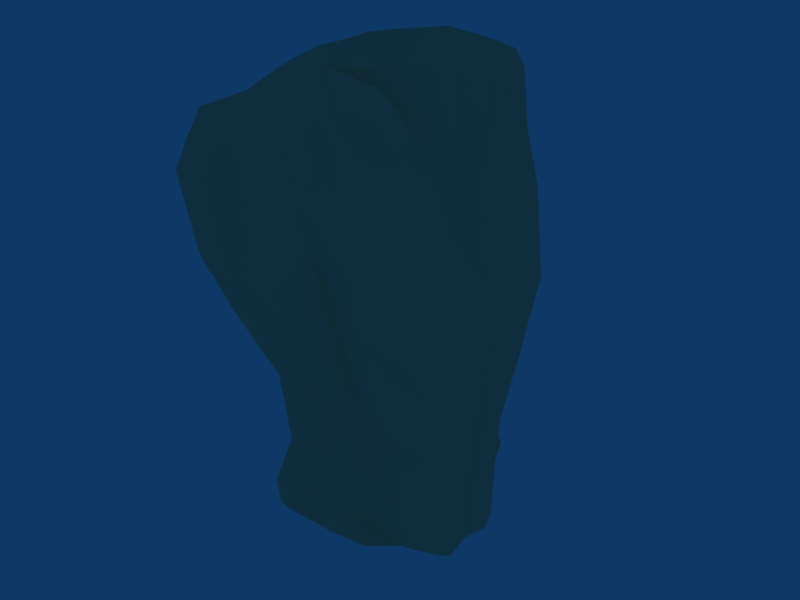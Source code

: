 # Source: human_torso.blend  (saved by Blender 2.44.0; exported with 4.5.12 LTS)
import bpy
from mathutils import Matrix  # noqa: F401  (used for matrix-valued properties, if any)

bpy.ops.wm.read_factory_settings(use_empty=True)
scene = bpy.context.scene
scene.name = 'Scene'

# ---- collections
col_collection_1 = bpy.data.collections.new('Collection 1'); scene.collection.children.link(col_collection_1)

# ---- materials (node trees are filled in below, after node groups)
mat_man_torso01 = bpy.data.materials.new('Man Torso01')
mat_man_torso01.alpha_threshold = 0.0
mat_man_torso01.diffuse_color = (1.0, 0.8078, 0.6, 1.0)
mat_man_torso01.roughness = 0.5
mat_man_torso01.line_color = (0.0, 0.0, 0.0, 1.0)

# ---- material node trees

# ---- world
world_world = bpy.data.worlds.new('World'); scene.world = world_world
world_world.color = (0.05656, 0.2208, 0.4)
world_world.use_sun_shadow = False
world_world.sun_shadow_jitter_overblur = 0.0
world_world.cycles.sampling_method = 'MANUAL'
world_world.cycles.sample_map_resolution = 256

# ---- meshes
me_cylinder01_man_torso0 = bpy.data.meshes.new('Cylinder01_Man Torso0')
me_cylinder01_man_torso0.from_pydata([(-0.01138, 0.0855, 0.2486), (-0.02819, 0.1725, 0.2188), (0.005699, 0.1719, 0.2136), (0.01556, 0.1416, 0.2114), (0.02127, 0.1127, 0.2183), (0.03088, 0.09274, 0.2178), (0.03659, 0.06887, 0.2313), (0.03919, 0.03137, 0.2344), (0.03519, -6.28e-05, 0.2344), (0.01337, -2.912e-05, 0.2394), (-0.0114, 3.78e-06, 0.2363), (-0.04543, -0.0005709, 0.2363), (-0.06454, 4.239e-05, 0.2443), (-0.0665, 0.03408, 0.2443), (-0.05454, 0.05939, 0.2439), (-0.06072, 0.07679, 0.2303), (-0.07199, 0.1198, 0.2141), (-0.07002, 0.1704, 0.2111), (-0.05735, 0.176, 0.22), (-0.02972, 0.1815, 0.2014), (0.00648, 0.1882, 0.1916), (0.02822, 0.1596, 0.1556), (0.0294, 0.1331, 0.1719), (0.04523, 0.1061, 0.1741), (0.0481, 0.07219, 0.1707), (0.05086, 0.02692, 0.1664), (0.06815, -4.322e-05, 0.1525), (0.05446, -0.002107, 0.1671), (-0.0114, -0.001992, 0.1592), (-0.04543, -0.002649, 0.1592), (-0.09913, 1.387e-05, 0.1575), (-0.1011, 0.02963, 0.1714), (-0.1099, 0.05455, 0.1636), (-0.1066, 0.07971, 0.1758), (-0.1092, 0.1469, 0.172), (-0.08919, 0.1855, 0.1653), (-0.06544, 0.1914, 0.1982), (-0.02819, 0.18, 0.08068), (0.01922, 0.1883, 0.08056), (0.03605, 0.155, 0.1201), (0.06239, 0.1378, 0.09184), (0.08147, 0.1059, 0.08943), (0.08994, 0.08171, 0.08943), (0.09849, 0.01527, 0.08461), (0.09449, -0.0001456, 0.08952), (0.05948, -2.915e-05, 0.1011), (-0.0114, 8.57e-05, 0.09433), (-0.04543, -0.000571, 0.09433), (-0.09343, -0.0001789, 0.09536), (-0.09865, 0.01798, 0.08951), (-0.1101, 0.05455, 0.09433), (-0.1019, 0.07941, 0.09433), (-0.1042, 0.1513, 0.09133), (-0.07483, 0.1809, 0.09417), (-0.05735, 0.1868, 0.08409), (-0.008239, 0.1489, 0.0291), (0.01722, 0.1556, 0.02565), (0.03605, 0.1286, 0.03142), (0.06239, 0.1284, 0.03264), (0.09305, 0.1049, 0.01517), (0.1075, 0.06987, 0.009335), (0.1101, 0.02829, 0.01516), (0.1061, -0.000165, 0.04545), (0.05948, -0.0009424, 0.04545), (-0.0114, -0.0008275, 0.04545), (-0.02548, -0.001484, 0.0489), (-0.08929, 0.00011, 0.02996), (-0.08142, 0.02873, 0.01921), (-0.08698, 0.05455, 0.02157), (-0.08562, 0.07739, 0.01496), (-0.08376, 0.1312, 0.03609), (-0.06924, 0.1529, 0.0291), (-0.0374, 0.1588, 0.0291), (0.001643, 0.1179, -0.04695), (0.01722, 0.1246, -0.04723), (0.03605, 0.1052, -0.0485), (0.06239, 0.1114, -0.0486), (0.09305, 0.08184, -0.03655), (0.1075, 0.05004, -0.04762), (0.1101, 0.0289, -0.04287), (0.1061, 1.64e-05, -0.03705), (0.05948, 0.0002223, -0.03705), (-0.0114, 0.0003372, -0.03705), (-0.0156, -0.0003195, -0.03676), (-0.06646, 1.261e-05, -0.03676), (-0.06802, 0.03545, -0.04229), (-0.07131, 0.04824, -0.04705), (-0.06737, 0.06587, -0.04705), (-0.05176, 0.09759, -0.04802), (-0.04602, 0.1219, -0.04666), (-0.02561, 0.1278, -0.04802), (-0.003298, 0.1108, -0.1156), (0.01722, 0.1175, -0.1177), (0.03605, 0.0877, -0.1177), (0.06239, 0.07854, -0.1179), (0.08311, 0.06184, -0.1194), (0.09754, 0.03682, -0.1196), (0.1001, 0.02319, -0.1198), (0.09614, 2.631e-05, -0.1198), (0.05948, -2.915e-05, -0.1186), (-0.006316, 0.001372, -0.1187), (-0.01546, 0.005712, -0.1129), (-0.06096, 1.936e-05, -0.1109), (-0.05818, 0.03408, -0.1169), (-0.05384, 0.04942, -0.1206), (-0.04833, 0.0655, -0.1027), (-0.04667, 0.0872, -0.1185), (-0.04092, 0.1148, -0.1197), (-0.02738, 0.1207, -0.1185), (-0.02145, 0.1202, -0.1653), (0.01722, 0.1269, -0.1692), (0.03605, 0.09952, -0.182), (0.06239, 0.07974, -0.1908), (0.07488, 0.06655, -0.1923), (0.0893, 0.0325, -0.1923), (0.0919, 0.02102, -0.1915), (0.0879, -0.0001814, -0.1907), (0.05948, -2.921e-05, -0.1896), (-0.004659, 8.57e-05, -0.1697), (-0.04733, -0.000571, -0.1741), (-0.08097, 0.004426, -0.1645), (-0.07874, 0.01719, -0.1975), (-0.06721, 0.03501, -0.1585), (-0.07307, 0.04984, -0.1899), (-0.06146, 0.08245, -0.1909), (-0.05571, 0.1243, -0.1692), (-0.04055, 0.1302, -0.1664), (-0.01327, 0.1272, -0.1942), (0.01722, 0.1232, -0.1981), (0.05017, 0.1134, -0.2043), (0.06239, 0.0763, -0.2208), (0.07323, 0.06658, -0.2263), (0.08766, 0.04421, -0.2403), (0.09116, 0.02925, -0.2486), (0.08626, -0.0002337, -0.2468), (0.05297, 0.009726, -0.2232), (0.03421, 0.01664, -0.209), (-0.05663, -0.000571, -0.2198), (-0.0942, 0.00809, -0.2243), (-0.07681, 0.02013, -0.2192), (-0.08998, 0.03015, -0.2199), (-0.08201, 0.04964, -0.2141), (-0.0799, 0.08109, -0.2152), (-0.05571, 0.1205, -0.1981), (-0.04055, 0.1264, -0.1953), (-0.04105, 0.0538, -0.1918), (-0.01138, -0.0855, 0.2482), (-0.02819, -0.1733, 0.2188), (0.005699, -0.1628, 0.2136), (0.01794, -0.1466, 0.2114), (0.01629, -0.1259, 0.2176), (0.02026, -0.1084, 0.2178), (0.03659, -0.06887, 0.2313), (0.02958, -0.03137, 0.1997), (0.03519, 6.285e-05, 0.2344), (0.01337, 2.923e-05, 0.2394), (-0.0114, -3.735e-06, 0.2363), (-0.04543, 0.000571, 0.2363), (-0.06454, -4.229e-05, 0.2443), (-0.0665, -0.03408, 0.2443), (-0.07528, -0.05939, 0.2355), (-0.07203, -0.0784, 0.2334), (-0.08141, -0.1198, 0.2141), (-0.08265, -0.1599, 0.2158), (-0.05735, -0.176, 0.22), (-0.02972, -0.1815, 0.2014), (0.00648, -0.1882, 0.1916), (0.02822, -0.1596, 0.1556), (0.0294, -0.1331, 0.1719), (0.04523, -0.1061, 0.1741), (0.0481, -0.07219, 0.1707), (0.05086, -0.02692, 0.1664), (0.06815, 4.321e-05, 0.1525), (0.05446, 0.002107, 0.1671), (-0.0114, 0.001992, 0.1592), (-0.04543, 0.002649, 0.1592), (-0.09913, -1.382e-05, 0.1575), (-0.1011, -0.02963, 0.1714), (-0.1099, -0.05455, 0.1636), (-0.1066, -0.07971, 0.1758), (-0.1092, -0.1469, 0.172), (-0.08919, -0.1855, 0.1653), (-0.06544, -0.1914, 0.1982), (-0.02819, -0.18, 0.08068), (0.01922, -0.1883, 0.08056), (0.03605, -0.155, 0.1201), (0.06239, -0.1378, 0.09184), (0.08147, -0.1059, 0.08943), (0.08994, -0.08171, 0.08943), (0.08956, -0.01527, 0.08461), (0.09449, -0.0001353, 0.08943), (0.05948, 2.914e-05, 0.1011), (-0.0114, -8.572e-05, 0.09433), (-0.04543, 0.0005709, 0.09433), (-0.09341, -0.0002017, 0.09533), (-0.09865, -0.01798, 0.08951), (-0.1101, -0.05455, 0.09433), (-0.1019, -0.07941, 0.09433), (-0.1042, -0.1513, 0.09133), (-0.07483, -0.1809, 0.09417), (-0.05735, -0.1868, 0.08409), (-0.008239, -0.1489, 0.0291), (0.01722, -0.1556, 0.02565), (0.03605, -0.1286, 0.03142), (0.06239, -0.1284, 0.03264), (0.09305, -0.1049, 0.01517), (0.1075, -0.06987, 0.009335), (0.1101, -0.02829, 0.01516), (0.1061, -0.0001195, 0.04554), (0.05948, 0.0009423, 0.04545), (-0.0114, 0.0008275, 0.04545), (-0.02548, 0.001484, 0.0489), (-0.08929, -0.00011, 0.02996), (-0.08142, -0.02873, 0.01921), (-0.08698, -0.05455, 0.02157), (-0.08562, -0.07739, 0.01496), (-0.08376, -0.1312, 0.03609), (-0.06924, -0.1529, 0.0291), (-0.0374, -0.1588, 0.0291), (0.001643, -0.1179, -0.04695), (0.01722, -0.1246, -0.04723), (0.03605, -0.1052, -0.0485), (0.06239, -0.1114, -0.0486), (0.09305, -0.08184, -0.03655), (0.1075, -0.05004, -0.04762), (0.1101, -0.0289, -0.04287), (0.1061, -1.635e-05, -0.03705), (0.05948, -0.0002223, -0.03705), (-0.0114, -0.0003372, -0.03705), (-0.0156, 0.0003195, -0.03676), (-0.06646, -1.268e-05, -0.03676), (-0.06802, -0.03545, -0.04229), (-0.07131, -0.04824, -0.04705), (-0.06737, -0.06587, -0.04705), (-0.05176, -0.09759, -0.04802), (-0.04602, -0.1219, -0.04666), (-0.02561, -0.1278, -0.04802), (-0.003298, -0.1108, -0.1156), (0.01722, -0.1175, -0.1177), (0.03605, -0.0877, -0.1177), (0.06239, -0.07854, -0.1179), (0.08311, -0.06184, -0.1194), (0.09754, -0.03682, -0.1196), (0.1001, -0.02319, -0.1198), (0.09614, -2.632e-05, -0.1198), (0.05948, 2.914e-05, -0.1186), (-0.006316, -0.001372, -0.1187), (-0.01546, -0.005712, -0.1129), (-0.06096, -1.943e-05, -0.1109), (-0.05818, -0.03408, -0.1169), (-0.05384, -0.04942, -0.1206), (-0.04833, -0.0655, -0.1027), (-0.04667, -0.0872, -0.1185), (-0.04092, -0.1148, -0.1197), (-0.02738, -0.1207, -0.1185), (-0.02145, -0.1202, -0.1653), (0.01722, -0.1269, -0.1692), (0.03605, -0.09952, -0.182), (0.06239, -0.07974, -0.1908), (0.07488, -0.06655, -0.1923), (0.0893, -0.0325, -0.1923), (0.0919, -0.02102, -0.1915), (0.0879, 0.0001814, -0.1907), (0.05948, 2.914e-05, -0.1896), (-0.004659, -8.572e-05, -0.1697), (-0.04733, 0.0005709, -0.1741), (-0.08097, -0.004426, -0.1645), (-0.07874, -0.01719, -0.1975), (-0.06721, -0.03501, -0.1585), (-0.07307, -0.04984, -0.1899), (-0.06146, -0.08245, -0.1909), (-0.05571, -0.1243, -0.1692), (-0.04055, -0.1302, -0.1664), (-0.01327, -0.1272, -0.1942), (0.01722, -0.1232, -0.1981), (0.05017, -0.1134, -0.2043), (0.06239, -0.0763, -0.2208), (0.07323, -0.06658, -0.2263), (0.08766, -0.04421, -0.2403), (0.09116, -0.02925, -0.2486), (0.08626, 0.0002337, -0.2468), (0.05297, -0.009726, -0.2232), (0.03421, -0.01664, -0.209), (-0.05663, 0.0005709, -0.2198), (-0.0942, -0.00809, -0.2243), (-0.07681, -0.02013, -0.2192), (-0.08998, -0.03015, -0.2199), (-0.08201, -0.04964, -0.2141), (-0.0799, -0.08109, -0.2152), (-0.05571, -0.1205, -0.1981), (-0.04055, -0.1264, -0.1953), (-0.04105, -0.0538, -0.1918), (-0.06072, 0.07679, 0.2303), (-0.06072, 0.07679, 0.2303), (-0.1066, 0.07971, 0.1758), (-0.06072, 0.07679, 0.2303), (-0.1066, 0.07971, 0.1758), (-0.1019, 0.07941, 0.09433), (-0.1066, 0.07971, 0.1758), (-0.1019, 0.07941, 0.09433), (-0.08562, 0.07739, 0.01496), (-0.1019, 0.07941, 0.09433), (-0.08562, 0.07739, 0.01496), (-0.06737, 0.06587, -0.04705), (-0.08562, 0.07739, 0.01496), (-0.06737, 0.06587, -0.04705), (-0.04833, 0.0655, -0.1027), (-0.06737, 0.06587, -0.04705), (-0.04833, 0.0655, -0.1027), (-0.07307, 0.04984, -0.1899), (-0.04833, 0.0655, -0.1027), (-0.07307, 0.04984, -0.1899), (-0.08201, 0.04964, -0.2141), (-0.07307, 0.04984, -0.1899), (-0.08201, 0.04964, -0.2141), (-0.07203, -0.0784, 0.2334), (-0.07203, -0.0784, 0.2334), (-0.1066, -0.07971, 0.1758), (-0.07203, -0.0784, 0.2334), (-0.1066, -0.07971, 0.1758), (-0.1019, -0.07941, 0.09433), (-0.1066, -0.07971, 0.1758), (-0.1019, -0.07941, 0.09433), (-0.08562, -0.07739, 0.01496), (-0.1019, -0.07941, 0.09433), (-0.08562, -0.07739, 0.01496), (-0.06737, -0.06587, -0.04705), (-0.08562, -0.07739, 0.01496), (-0.06737, -0.06587, -0.04705), (-0.04833, -0.0655, -0.1027), (-0.06737, -0.06587, -0.04705), (-0.04833, -0.0655, -0.1027), (-0.07307, -0.04984, -0.1899), (-0.04833, -0.0655, -0.1027), (-0.07307, -0.04984, -0.1899), (-0.08201, -0.04964, -0.2141), (-0.07307, -0.04984, -0.1899), (-0.08201, -0.04964, -0.2141)], [], [(0, 2, 1), (0, 3, 2), (0, 4, 3), (0, 5, 4), (0, 6, 5), (0, 7, 6), (0, 8, 7), (0, 9, 8), (0, 10, 9), (0, 11, 10), (0, 12, 11), (0, 13, 12), (0, 14, 13), (0, 15, 14), (0, 16, 292), (0, 17, 16), (0, 18, 17), (0, 1, 18), (1, 20, 19), (1, 2, 20), (2, 21, 20), (2, 3, 21), (3, 22, 21), (3, 4, 22), (4, 23, 22), (4, 5, 23), (5, 24, 23), (5, 6, 24), (6, 25, 24), (6, 7, 25), (7, 26, 25), (7, 8, 26), (8, 27, 26), (8, 9, 27), (9, 28, 27), (9, 10, 28), (10, 29, 28), (10, 11, 29), (11, 30, 29), (11, 12, 30), (12, 31, 30), (12, 13, 31), (13, 32, 31), (13, 14, 32), (14, 33, 32), (14, 15, 33), (293, 34, 294), (295, 16, 34), (16, 35, 34), (16, 17, 35), (17, 36, 35), (17, 18, 36), (18, 19, 36), (18, 1, 19), (19, 38, 37), (19, 20, 38), (20, 39, 38), (20, 21, 39), (21, 40, 39), (21, 22, 40), (22, 41, 40), (22, 23, 41), (23, 42, 41), (23, 24, 42), (24, 43, 42), (24, 25, 43), (25, 44, 43), (25, 26, 44), (26, 45, 44), (26, 27, 45), (27, 46, 45), (27, 28, 46), (28, 47, 46), (28, 29, 47), (29, 48, 47), (29, 30, 48), (30, 49, 48), (30, 31, 49), (31, 50, 49), (31, 32, 50), (32, 51, 50), (32, 33, 51), (296, 52, 297), (298, 34, 52), (34, 53, 52), (34, 35, 53), (35, 54, 53), (35, 36, 54), (36, 37, 54), (36, 19, 37), (37, 56, 55), (37, 38, 56), (38, 57, 56), (38, 39, 57), (39, 58, 57), (39, 40, 58), (40, 59, 58), (40, 41, 59), (41, 60, 59), (41, 42, 60), (42, 61, 60), (42, 43, 61), (43, 62, 61), (43, 44, 62), (44, 63, 62), (44, 45, 63), (45, 64, 63), (45, 46, 64), (46, 65, 64), (46, 47, 65), (47, 66, 65), (47, 48, 66), (48, 67, 66), (48, 49, 67), (49, 68, 67), (49, 50, 68), (50, 69, 68), (50, 51, 69), (299, 70, 300), (301, 52, 70), (52, 71, 70), (52, 53, 71), (53, 72, 71), (53, 54, 72), (54, 55, 72), (54, 37, 55), (55, 74, 73), (55, 56, 74), (56, 75, 74), (56, 57, 75), (57, 76, 75), (57, 58, 76), (58, 77, 76), (58, 59, 77), (59, 78, 77), (59, 60, 78), (60, 79, 78), (60, 61, 79), (61, 80, 79), (61, 62, 80), (62, 81, 80), (62, 63, 81), (63, 82, 81), (63, 64, 82), (64, 83, 82), (64, 65, 83), (65, 84, 83), (65, 66, 84), (66, 85, 84), (66, 67, 85), (67, 86, 85), (67, 68, 86), (68, 87, 86), (68, 69, 87), (302, 88, 303), (304, 70, 88), (70, 89, 88), (70, 71, 89), (71, 90, 89), (71, 72, 90), (72, 73, 90), (72, 55, 73), (73, 92, 91), (73, 74, 92), (74, 93, 92), (74, 75, 93), (75, 94, 93), (75, 76, 94), (76, 95, 94), (76, 77, 95), (77, 96, 95), (77, 78, 96), (78, 97, 96), (78, 79, 97), (79, 98, 97), (79, 80, 98), (80, 99, 98), (80, 81, 99), (81, 100, 99), (81, 82, 100), (82, 101, 100), (82, 83, 101), (83, 102, 101), (83, 84, 102), (84, 103, 102), (84, 85, 103), (85, 104, 103), (85, 86, 104), (86, 105, 104), (86, 87, 105), (305, 106, 306), (307, 88, 106), (88, 107, 106), (88, 89, 107), (89, 108, 107), (89, 90, 108), (90, 91, 108), (90, 73, 91), (91, 110, 109), (91, 92, 110), (92, 111, 110), (92, 93, 111), (93, 112, 111), (93, 94, 112), (94, 113, 112), (94, 95, 113), (95, 114, 113), (95, 96, 114), (96, 115, 114), (96, 97, 115), (97, 116, 115), (97, 98, 116), (98, 117, 116), (98, 99, 117), (99, 118, 117), (99, 100, 118), (100, 119, 118), (100, 101, 119), (101, 120, 119), (101, 102, 120), (102, 121, 120), (102, 103, 121), (103, 122, 121), (103, 104, 122), (104, 123, 122), (104, 105, 123), (308, 124, 309), (310, 106, 124), (106, 125, 124), (106, 107, 125), (107, 126, 125), (107, 108, 126), (108, 109, 126), (108, 91, 109), (109, 128, 127), (109, 110, 128), (110, 129, 128), (110, 111, 129), (111, 130, 129), (111, 112, 130), (112, 131, 130), (112, 113, 131), (113, 132, 131), (113, 114, 132), (114, 133, 132), (114, 115, 133), (115, 134, 133), (115, 116, 134), (116, 135, 134), (116, 117, 135), (117, 136, 135), (117, 118, 136), (118, 137, 136), (118, 119, 137), (119, 138, 137), (119, 120, 138), (120, 139, 138), (120, 121, 139), (121, 140, 139), (121, 122, 140), (122, 141, 140), (122, 123, 141), (311, 142, 312), (313, 124, 142), (124, 143, 142), (124, 125, 143), (125, 144, 143), (125, 126, 144), (126, 127, 144), (126, 109, 127), (145, 127, 128), (145, 128, 129), (145, 129, 130), (145, 130, 131), (145, 131, 132), (145, 132, 133), (145, 133, 134), (145, 134, 135), (145, 135, 136), (145, 136, 137), (145, 137, 138), (145, 138, 139), (145, 139, 140), (145, 140, 141), (145, 314, 142), (145, 142, 143), (145, 143, 144), (145, 144, 127), (146, 147, 148), (146, 148, 149), (146, 149, 150), (146, 150, 151), (146, 151, 152), (146, 152, 153), (146, 153, 154), (146, 154, 155), (146, 155, 156), (146, 156, 157), (146, 157, 158), (146, 158, 159), (146, 159, 160), (146, 160, 161), (146, 315, 162), (146, 162, 163), (146, 163, 164), (146, 164, 147), (147, 165, 166), (147, 166, 148), (148, 166, 167), (148, 167, 149), (149, 167, 168), (149, 168, 150), (150, 168, 169), (150, 169, 151), (151, 169, 170), (151, 170, 152), (152, 170, 171), (152, 171, 153), (153, 171, 172), (153, 172, 154), (154, 172, 173), (154, 173, 155), (155, 173, 174), (155, 174, 156), (156, 174, 175), (156, 175, 157), (157, 175, 176), (157, 176, 158), (158, 176, 177), (158, 177, 159), (159, 177, 178), (159, 178, 160), (160, 178, 179), (160, 179, 161), (316, 317, 180), (318, 180, 162), (162, 180, 181), (162, 181, 163), (163, 181, 182), (163, 182, 164), (164, 182, 165), (164, 165, 147), (165, 183, 184), (165, 184, 166), (166, 184, 185), (166, 185, 167), (167, 185, 186), (167, 186, 168), (168, 186, 187), (168, 187, 169), (169, 187, 188), (169, 188, 170), (170, 188, 189), (170, 189, 171), (171, 189, 190), (171, 190, 172), (172, 190, 191), (172, 191, 173), (173, 191, 192), (173, 192, 174), (174, 192, 193), (174, 193, 175), (175, 193, 194), (175, 194, 176), (176, 194, 195), (176, 195, 177), (177, 195, 196), (177, 196, 178), (178, 196, 197), (178, 197, 179), (319, 320, 198), (321, 198, 180), (180, 198, 199), (180, 199, 181), (181, 199, 200), (181, 200, 182), (182, 200, 183), (182, 183, 165), (183, 201, 202), (183, 202, 184), (184, 202, 203), (184, 203, 185), (185, 203, 204), (185, 204, 186), (186, 204, 205), (186, 205, 187), (187, 205, 206), (187, 206, 188), (188, 206, 207), (188, 207, 189), (189, 207, 208), (189, 208, 190), (190, 208, 209), (190, 209, 191), (191, 209, 210), (191, 210, 192), (192, 210, 211), (192, 211, 193), (193, 211, 212), (193, 212, 194), (194, 212, 213), (194, 213, 195), (195, 213, 214), (195, 214, 196), (196, 214, 215), (196, 215, 197), (322, 323, 216), (324, 216, 198), (198, 216, 217), (198, 217, 199), (199, 217, 218), (199, 218, 200), (200, 218, 201), (200, 201, 183), (201, 219, 220), (201, 220, 202), (202, 220, 221), (202, 221, 203), (203, 221, 222), (203, 222, 204), (204, 222, 223), (204, 223, 205), (205, 223, 224), (205, 224, 206), (206, 224, 225), (206, 225, 207), (207, 225, 226), (207, 226, 208), (208, 226, 227), (208, 227, 209), (209, 227, 228), (209, 228, 210), (210, 228, 229), (210, 229, 211), (211, 229, 230), (211, 230, 212), (212, 230, 231), (212, 231, 213), (213, 231, 232), (213, 232, 214), (214, 232, 233), (214, 233, 215), (325, 326, 234), (327, 234, 216), (216, 234, 235), (216, 235, 217), (217, 235, 236), (217, 236, 218), (218, 236, 219), (218, 219, 201), (219, 237, 238), (219, 238, 220), (220, 238, 239), (220, 239, 221), (221, 239, 240), (221, 240, 222), (222, 240, 241), (222, 241, 223), (223, 241, 242), (223, 242, 224), (224, 242, 243), (224, 243, 225), (225, 243, 244), (225, 244, 226), (226, 244, 245), (226, 245, 227), (227, 245, 246), (227, 246, 228), (228, 246, 247), (228, 247, 229), (229, 247, 248), (229, 248, 230), (230, 248, 249), (230, 249, 231), (231, 249, 250), (231, 250, 232), (232, 250, 251), (232, 251, 233), (328, 329, 252), (330, 252, 234), (234, 252, 253), (234, 253, 235), (235, 253, 254), (235, 254, 236), (236, 254, 237), (236, 237, 219), (237, 255, 256), (237, 256, 238), (238, 256, 257), (238, 257, 239), (239, 257, 258), (239, 258, 240), (240, 258, 259), (240, 259, 241), (241, 259, 260), (241, 260, 242), (242, 260, 261), (242, 261, 243), (243, 261, 262), (243, 262, 244), (244, 262, 263), (244, 263, 245), (245, 263, 264), (245, 264, 246), (246, 264, 265), (246, 265, 247), (247, 265, 266), (247, 266, 248), (248, 266, 267), (248, 267, 249), (249, 267, 268), (249, 268, 250), (250, 268, 269), (250, 269, 251), (331, 332, 270), (333, 270, 252), (252, 270, 271), (252, 271, 253), (253, 271, 272), (253, 272, 254), (254, 272, 255), (254, 255, 237), (255, 273, 274), (255, 274, 256), (256, 274, 275), (256, 275, 257), (257, 275, 276), (257, 276, 258), (258, 276, 277), (258, 277, 259), (259, 277, 278), (259, 278, 260), (260, 278, 279), (260, 279, 261), (261, 279, 280), (261, 280, 262), (262, 280, 281), (262, 281, 263), (263, 281, 282), (263, 282, 264), (264, 282, 283), (264, 283, 265), (265, 283, 284), (265, 284, 266), (266, 284, 285), (266, 285, 267), (267, 285, 286), (267, 286, 268), (268, 286, 287), (268, 287, 269), (334, 335, 288), (336, 288, 270), (270, 288, 289), (270, 289, 271), (271, 289, 290), (271, 290, 272), (272, 290, 273), (272, 273, 255), (291, 274, 273), (291, 275, 274), (291, 276, 275), (291, 277, 276), (291, 278, 277), (291, 279, 278), (291, 280, 279), (291, 281, 280), (291, 282, 281), (291, 283, 282), (291, 284, 283), (291, 285, 284), (291, 286, 285), (291, 287, 286), (291, 288, 337), (291, 289, 288), (291, 290, 289), (291, 273, 290)])
_uv = me_cylinder01_man_torso0.uv_layers.new(name='UVTex')
_uv.uv.foreach_set('vector', [0.5, 0.0, 0.6944, 0.0, 0.75, 0.0, 0.5, 0.0, 0.6389, 0.0, 0.6944, 0.0, 0.5, 0.0, 0.5833, 0.0, 0.6389, 0.0, 0.5, 0.0, 0.5278, 0.0, 0.5833, 0.0, 0.5, 0.0, 0.4722, 0.0, 0.5278, 0.0, 0.5, 0.0, 0.4167, 0.0, 0.4722, 0.0, 0.5, 0.0, 0.3611, 0.0, 0.4167, 0.0, 0.5, 0.0, 0.3056, 0.0, 0.3611, 0.0, 0.5, 0.0, 0.25, 0.0, 0.3056, 0.0, 0.5, 0.0, 0.1944, 0.0, 0.25, 0.0, 0.5, 0.0, 0.1389, 0.0, 0.1944, 0.0, 0.5, 0.0, 0.08333, 0.0, 0.1389, 0.0, 0.5, 0.0, 0.02778, 0.0, 0.08333, 0.0, 0.5, 0.0, -0.02778, 0.0, 0.02778, 0.0, 0.5, 0.0, 0.9167, 0.0, 0.9722, 0.0, 0.5, 0.0, 0.8611, 0.0, 0.9167, 0.0, 0.5, 0.0, 0.8056, 0.0, 0.8611, 0.0, 0.5, 0.0, 0.75, 0.0, 0.8056, 0.0, 0.75, 0.0, 0.6944, 0.1429, 0.75, 0.1429, 0.75, 0.0, 0.6944, 0.0, 0.6944, 0.1429, 0.6944, 0.0, 0.6389, 0.1429, 0.6944, 0.1429, 0.6944, 0.0, 0.6389, 0.0, 0.6389, 0.1429, 0.6389, 0.0, 0.5833, 0.1429, 0.6389, 0.1429, 0.6389, 0.0, 0.5833, 0.0, 0.5833, 0.1429, 0.5833, 0.0, 0.5278, 0.1429, 0.5833, 0.1429, 0.5833, 0.0, 0.5278, 0.0, 0.5278, 0.1429, 0.5278, 0.0, 0.4722, 0.1429, 0.5278, 0.1429, 0.5278, 0.0, 0.4722, 0.0, 0.4722, 0.1429, 0.4722, 0.0, 0.4167, 0.1429, 0.4722, 0.1429, 0.4722, 0.0, 0.4167, 0.0, 0.4167, 0.1429, 0.4167, 0.0, 0.3611, 0.1429, 0.4167, 0.1429, 0.4167, 0.0, 0.3611, 0.0, 0.3611, 0.1429, 0.3611, 0.0, 0.3056, 0.1429, 0.3611, 0.1429, 0.3611, 0.0, 0.3056, 0.0, 0.3056, 0.1429, 0.3056, 0.0, 0.25, 0.1429, 0.3056, 0.1429, 0.3056, 0.0, 0.25, 0.0, 0.25, 0.1429, 0.25, 0.0, 0.1944, 0.1429, 0.25, 0.1429, 0.25, 0.0, 0.1944, 0.0, 0.1944, 0.1429, 0.1944, 0.0, 0.1389, 0.1429, 0.1944, 0.1429, 0.1944, 0.0, 0.1389, 0.0, 0.1389, 0.1429, 0.1389, 0.0, 0.08333, 0.1429, 0.1389, 0.1429, 0.1389, 0.0, 0.08333, 0.0, 0.08333, 0.1429, 0.08333, 0.0, 0.02778, 0.1429, 0.08333, 0.1429, 0.08333, 0.0, 0.02778, 0.0, 0.02778, 0.1429, 0.02778, 0.0, -0.02778, 0.1429, 0.02778, 0.1429, 0.02778, 0.0, -0.02778, 0.0, -0.02778, 0.1429, 0.9722, 0.0, 0.9167, 0.1429, 0.9722, 0.1429, 0.9722, 0.0, 0.9167, 0.0, 0.9167, 0.1429, 0.9167, 0.0, 0.8611, 0.1429, 0.9167, 0.1429, 0.9167, 0.0, 0.8611, 0.0, 0.8611, 0.1429, 0.8611, 0.0, 0.8056, 0.1429, 0.8611, 0.1429, 0.8611, 0.0, 0.8056, 0.0, 0.8056, 0.1429, 0.8056, 0.0, 0.75, 0.1429, 0.8056, 0.1429, 0.8056, 0.0, 0.75, 0.0, 0.75, 0.1429, 0.75, 0.1429, 0.6944, 0.2857, 0.75, 0.2857, 0.75, 0.1429, 0.6944, 0.1429, 0.6944, 0.2857, 0.6944, 0.1429, 0.6389, 0.2857, 0.6944, 0.2857, 0.6944, 0.1429, 0.6389, 0.1429, 0.6389, 0.2857, 0.6389, 0.1429, 0.5833, 0.2857, 0.6389, 0.2857, 0.6389, 0.1429, 0.5833, 0.1429, 0.5833, 0.2857, 0.5833, 0.1429, 0.5278, 0.2857, 0.5833, 0.2857, 0.5833, 0.1429, 0.5278, 0.1429, 0.5278, 0.2857, 0.5278, 0.1429, 0.4722, 0.2857, 0.5278, 0.2857, 0.5278, 0.1429, 0.4722, 0.1429, 0.4722, 0.2857, 0.4722, 0.1429, 0.4167, 0.2857, 0.4722, 0.2857, 0.4722, 0.1429, 0.4167, 0.1429, 0.4167, 0.2857, 0.4167, 0.1429, 0.3611, 0.2857, 0.4167, 0.2857, 0.4167, 0.1429, 0.3611, 0.1429, 0.3611, 0.2857, 0.3611, 0.1429, 0.3056, 0.2857, 0.3611, 0.2857, 0.3611, 0.1429, 0.3056, 0.1429, 0.3056, 0.2857, 0.3056, 0.1429, 0.25, 0.2857, 0.3056, 0.2857, 0.3056, 0.1429, 0.25, 0.1429, 0.25, 0.2857, 0.25, 0.1429, 0.1944, 0.2857, 0.25, 0.2857, 0.25, 0.1429, 0.1944, 0.1429, 0.1944, 0.2857, 0.1944, 0.1429, 0.1389, 0.2857, 0.1944, 0.2857, 0.1944, 0.1429, 0.1389, 0.1429, 0.1389, 0.2857, 0.1389, 0.1429, 0.08333, 0.2857, 0.1389, 0.2857, 0.1389, 0.1429, 0.08333, 0.1429, 0.08333, 0.2857, 0.08333, 0.1429, 0.02778, 0.2857, 0.08333, 0.2857, 0.08333, 0.1429, 0.02778, 0.1429, 0.02778, 0.2857, 0.02778, 0.1429, -0.02778, 0.2857, 0.02778, 0.2857, 0.02778, 0.1429, -0.02778, 0.1429, -0.02778, 0.2857, 0.9722, 0.1429, 0.9167, 0.2857, 0.9722, 0.2857, 0.9722, 0.1429, 0.9167, 0.1429, 0.9167, 0.2857, 0.9167, 0.1429, 0.8611, 0.2857, 0.9167, 0.2857, 0.9167, 0.1429, 0.8611, 0.1429, 0.8611, 0.2857, 0.8611, 0.1429, 0.8056, 0.2857, 0.8611, 0.2857, 0.8611, 0.1429, 0.8056, 0.1429, 0.8056, 0.2857, 0.8056, 0.1429, 0.75, 0.2857, 0.8056, 0.2857, 0.8056, 0.1429, 0.75, 0.1429, 0.75, 0.2857, 0.75, 0.2857, 0.6944, 0.4286, 0.75, 0.4286, 0.75, 0.2857, 0.6944, 0.2857, 0.6944, 0.4286, 0.6944, 0.2857, 0.6389, 0.4286, 0.6944, 0.4286, 0.6944, 0.2857, 0.6389, 0.2857, 0.6389, 0.4286, 0.6389, 0.2857, 0.5833, 0.4286, 0.6389, 0.4286, 0.6389, 0.2857, 0.5833, 0.2857, 0.5833, 0.4286, 0.5833, 0.2857, 0.5278, 0.4286, 0.5833, 0.4286, 0.5833, 0.2857, 0.5278, 0.2857, 0.5278, 0.4286, 0.5278, 0.2857, 0.4722, 0.4286, 0.5278, 0.4286, 0.5278, 0.2857, 0.4722, 0.2857, 0.4722, 0.4286, 0.4722, 0.2857, 0.4167, 0.4286, 0.4722, 0.4286, 0.4722, 0.2857, 0.4167, 0.2857, 0.4167, 0.4286, 0.4167, 0.2857, 0.3611, 0.4286, 0.4167, 0.4286, 0.4167, 0.2857, 0.3611, 0.2857, 0.3611, 0.4286, 0.3611, 0.2857, 0.3056, 0.4286, 0.3611, 0.4286, 0.3611, 0.2857, 0.3056, 0.2857, 0.3056, 0.4286, 0.3056, 0.2857, 0.25, 0.4286, 0.3056, 0.4286, 0.3056, 0.2857, 0.25, 0.2857, 0.25, 0.4286, 0.25, 0.2857, 0.1944, 0.4286, 0.25, 0.4286, 0.25, 0.2857, 0.1944, 0.2857, 0.1944, 0.4286, 0.1944, 0.2857, 0.1389, 0.4286, 0.1944, 0.4286, 0.1944, 0.2857, 0.1389, 0.2857, 0.1389, 0.4286, 0.1389, 0.2857, 0.08333, 0.4286, 0.1389, 0.4286, 0.1389, 0.2857, 0.08333, 0.2857, 0.08333, 0.4286, 0.08333, 0.2857, 0.02778, 0.4286, 0.08333, 0.4286, 0.08333, 0.2857, 0.02778, 0.2857, 0.02778, 0.4286, 0.02778, 0.2857, -0.02778, 0.4286, 0.02778, 0.4286, 0.02778, 0.2857, -0.02778, 0.2857, -0.02778, 0.4286, 0.9722, 0.2857, 0.9167, 0.4286, 0.9722, 0.4286, 0.9722, 0.2857, 0.9167, 0.2857, 0.9167, 0.4286, 0.9167, 0.2857, 0.8611, 0.4286, 0.9167, 0.4286, 0.9167, 0.2857, 0.8611, 0.2857, 0.8611, 0.4286, 0.8611, 0.2857, 0.8056, 0.4286, 0.8611, 0.4286, 0.8611, 0.2857, 0.8056, 0.2857, 0.8056, 0.4286, 0.8056, 0.2857, 0.75, 0.4286, 0.8056, 0.4286, 0.8056, 0.2857, 0.75, 0.2857, 0.75, 0.4286, 0.75, 0.4286, 0.6944, 0.5714, 0.75, 0.5714, 0.75, 0.4286, 0.6944, 0.4286, 0.6944, 0.5714, 0.6944, 0.4286, 0.6389, 0.5714, 0.6944, 0.5714, 0.6944, 0.4286, 0.6389, 0.4286, 0.6389, 0.5714, 0.6389, 0.4286, 0.5833, 0.5714, 0.6389, 0.5714, 0.6389, 0.4286, 0.5833, 0.4286, 0.5833, 0.5714, 0.5833, 0.4286, 0.5278, 0.5714, 0.5833, 0.5714, 0.5833, 0.4286, 0.5278, 0.4286, 0.5278, 0.5714, 0.5278, 0.4286, 0.4722, 0.5714, 0.5278, 0.5714, 0.5278, 0.4286, 0.4722, 0.4286, 0.4722, 0.5714, 0.4722, 0.4286, 0.4167, 0.5714, 0.4722, 0.5714, 0.4722, 0.4286, 0.4167, 0.4286, 0.4167, 0.5714, 0.4167, 0.4286, 0.3611, 0.5714, 0.4167, 0.5714, 0.4167, 0.4286, 0.3611, 0.4286, 0.3611, 0.5714, 0.3611, 0.4286, 0.3056, 0.5714, 0.3611, 0.5714, 0.3611, 0.4286, 0.3056, 0.4286, 0.3056, 0.5714, 0.3056, 0.4286, 0.25, 0.5714, 0.3056, 0.5714, 0.3056, 0.4286, 0.25, 0.4286, 0.25, 0.5714, 0.25, 0.4286, 0.1944, 0.5714, 0.25, 0.5714, 0.25, 0.4286, 0.1944, 0.4286, 0.1944, 0.5714, 0.1944, 0.4286, 0.1389, 0.5714, 0.1944, 0.5714, 0.1944, 0.4286, 0.1389, 0.4286, 0.1389, 0.5714, 0.1389, 0.4286, 0.08333, 0.5714, 0.1389, 0.5714, 0.1389, 0.4286, 0.08333, 0.4286, 0.08333, 0.5714, 0.08333, 0.4286, 0.02778, 0.5714, 0.08333, 0.5714, 0.08333, 0.4286, 0.02778, 0.4286, 0.02778, 0.5714, 0.02778, 0.4286, -0.02778, 0.5714, 0.02778, 0.5714, 0.02778, 0.4286, -0.02778, 0.4286, -0.02778, 0.5714, 0.9722, 0.4286, 0.9167, 0.5714, 0.9722, 0.5714, 0.9722, 0.4286, 0.9167, 0.4286, 0.9167, 0.5714, 0.9167, 0.4286, 0.8611, 0.5714, 0.9167, 0.5714, 0.9167, 0.4286, 0.8611, 0.4286, 0.8611, 0.5714, 0.8611, 0.4286, 0.8056, 0.5714, 0.8611, 0.5714, 0.8611, 0.4286, 0.8056, 0.4286, 0.8056, 0.5714, 0.8056, 0.4286, 0.75, 0.5714, 0.8056, 0.5714, 0.8056, 0.4286, 0.75, 0.4286, 0.75, 0.5714, 0.75, 0.5714, 0.6944, 0.7143, 0.75, 0.7143, 0.75, 0.5714, 0.6944, 0.5714, 0.6944, 0.7143, 0.6944, 0.5714, 0.6389, 0.7143, 0.6944, 0.7143, 0.6944, 0.5714, 0.6389, 0.5714, 0.6389, 0.7143, 0.6389, 0.5714, 0.5833, 0.7143, 0.6389, 0.7143, 0.6389, 0.5714, 0.5833, 0.5714, 0.5833, 0.7143, 0.5833, 0.5714, 0.5278, 0.7143, 0.5833, 0.7143, 0.5833, 0.5714, 0.5278, 0.5714, 0.5278, 0.7143, 0.5278, 0.5714, 0.4722, 0.7143, 0.5278, 0.7143, 0.5278, 0.5714, 0.4722, 0.5714, 0.4722, 0.7143, 0.4722, 0.5714, 0.4167, 0.7143, 0.4722, 0.7143, 0.4722, 0.5714, 0.4167, 0.5714, 0.4167, 0.7143, 0.4167, 0.5714, 0.3611, 0.7143, 0.4167, 0.7143, 0.4167, 0.5714, 0.3611, 0.5714, 0.3611, 0.7143, 0.3611, 0.5714, 0.3056, 0.7143, 0.3611, 0.7143, 0.3611, 0.5714, 0.3056, 0.5714, 0.3056, 0.7143, 0.3056, 0.5714, 0.25, 0.7143, 0.3056, 0.7143, 0.3056, 0.5714, 0.25, 0.5714, 0.25, 0.7143, 0.25, 0.5714, 0.1944, 0.7143, 0.25, 0.7143, 0.25, 0.5714, 0.1944, 0.5714, 0.1944, 0.7143, 0.1944, 0.5714, 0.1389, 0.7143, 0.1944, 0.7143, 0.1944, 0.5714, 0.1389, 0.5714, 0.1389, 0.7143, 0.1389, 0.5714, 0.08333, 0.7143, 0.1389, 0.7143, 0.1389, 0.5714, 0.08333, 0.5714, 0.08333, 0.7143, 0.08333, 0.5714, 0.02778, 0.7143, 0.08333, 0.7143, 0.08333, 0.5714, 0.02778, 0.5714, 0.02778, 0.7143, 0.02778, 0.5714, -0.02778, 0.7143, 0.02778, 0.7143, 0.02778, 0.5714, -0.02778, 0.5714, -0.02778, 0.7143, 0.9722, 0.5714, 0.9167, 0.7143, 0.9722, 0.7143, 0.9722, 0.5714, 0.9167, 0.5714, 0.9167, 0.7143, 0.9167, 0.5714, 0.8611, 0.7143, 0.9167, 0.7143, 0.9167, 0.5714, 0.8611, 0.5714, 0.8611, 0.7143, 0.8611, 0.5714, 0.8056, 0.7143, 0.8611, 0.7143, 0.8611, 0.5714, 0.8056, 0.5714, 0.8056, 0.7143, 0.8056, 0.5714, 0.75, 0.7143, 0.8056, 0.7143, 0.8056, 0.5714, 0.75, 0.5714, 0.75, 0.7143, 0.75, 0.7143, 0.6944, 0.8571, 0.75, 0.8571, 0.75, 0.7143, 0.6944, 0.7143, 0.6944, 0.8571, 0.6944, 0.7143, 0.6389, 0.8571, 0.6944, 0.8571, 0.6944, 0.7143, 0.6389, 0.7143, 0.6389, 0.8571, 0.6389, 0.7143, 0.5833, 0.8571, 0.6389, 0.8571, 0.6389, 0.7143, 0.5833, 0.7143, 0.5833, 0.8571, 0.5833, 0.7143, 0.5278, 0.8571, 0.5833, 0.8571, 0.5833, 0.7143, 0.5278, 0.7143, 0.5278, 0.8571, 0.5278, 0.7143, 0.4722, 0.8571, 0.5278, 0.8571, 0.5278, 0.7143, 0.4722, 0.7143, 0.4722, 0.8571, 0.4722, 0.7143, 0.4167, 0.8571, 0.4722, 0.8571, 0.4722, 0.7143, 0.4167, 0.7143, 0.4167, 0.8571, 0.4167, 0.7143, 0.3611, 0.8571, 0.4167, 0.8571, 0.4167, 0.7143, 0.3611, 0.7143, 0.3611, 0.8571, 0.3611, 0.7143, 0.3056, 0.8571, 0.3611, 0.8571, 0.3611, 0.7143, 0.3056, 0.7143, 0.3056, 0.8571, 0.3056, 0.7143, 0.25, 0.8571, 0.3056, 0.8571, 0.3056, 0.7143, 0.25, 0.7143, 0.25, 0.8571, 0.25, 0.7143, 0.1944, 0.8571, 0.25, 0.8571, 0.25, 0.7143, 0.1944, 0.7143, 0.1944, 0.8571, 0.1944, 0.7143, 0.1389, 0.8571, 0.1944, 0.8571, 0.1944, 0.7143, 0.1389, 0.7143, 0.1389, 0.8571, 0.1389, 0.7143, 0.08333, 0.8571, 0.1389, 0.8571, 0.1389, 0.7143, 0.08333, 0.7143, 0.08333, 0.8571, 0.08333, 0.7143, 0.02778, 0.8571, 0.08333, 0.8571, 0.08333, 0.7143, 0.02778, 0.7143, 0.02778, 0.8571, 0.02778, 0.7143, -0.02778, 0.8571, 0.02778, 0.8571, 0.02778, 0.7143, -0.02778, 0.7143, -0.02778, 0.8571, 0.9722, 0.7143, 0.9167, 0.8571, 0.9722, 0.8571, 0.9722, 0.7143, 0.9167, 0.7143, 0.9167, 0.8571, 0.9167, 0.7143, 0.8611, 0.8571, 0.9167, 0.8571, 0.9167, 0.7143, 0.8611, 0.7143, 0.8611, 0.8571, 0.8611, 0.7143, 0.8056, 0.8571, 0.8611, 0.8571, 0.8611, 0.7143, 0.8056, 0.7143, 0.8056, 0.8571, 0.8056, 0.7143, 0.75, 0.8571, 0.8056, 0.8571, 0.8056, 0.7143, 0.75, 0.7143, 0.75, 0.8571, 0.75, 0.8571, 0.6944, 1.0, 0.75, 1.0, 0.75, 0.8571, 0.6944, 0.8571, 0.6944, 1.0, 0.6944, 0.8571, 0.6389, 1.0, 0.6944, 1.0, 0.6944, 0.8571, 0.6389, 0.8571, 0.6389, 1.0, 0.6389, 0.8571, 0.5833, 1.0, 0.6389, 1.0, 0.6389, 0.8571, 0.5833, 0.8571, 0.5833, 1.0, 0.5833, 0.8571, 0.5278, 1.0, 0.5833, 1.0, 0.5833, 0.8571, 0.5278, 0.8571, 0.5278, 1.0, 0.5278, 0.8571, 0.4722, 1.0, 0.5278, 1.0, 0.5278, 0.8571, 0.4722, 0.8571, 0.4722, 1.0, 0.4722, 0.8571, 0.4167, 1.0, 0.4722, 1.0, 0.4722, 0.8571, 0.4167, 0.8571, 0.4167, 1.0, 0.4167, 0.8571, 0.3611, 1.0, 0.4167, 1.0, 0.4167, 0.8571, 0.3611, 0.8571, 0.3611, 1.0, 0.3611, 0.8571, 0.3056, 1.0, 0.3611, 1.0, 0.3611, 0.8571, 0.3056, 0.8571, 0.3056, 1.0, 0.3056, 0.8571, 0.25, 1.0, 0.3056, 1.0, 0.3056, 0.8571, 0.25, 0.8571, 0.25, 1.0, 0.25, 0.8571, 0.1944, 1.0, 0.25, 1.0, 0.25, 0.8571, 0.1944, 0.8571, 0.1944, 1.0, 0.1944, 0.8571, 0.1389, 1.0, 0.1944, 1.0, 0.1944, 0.8571, 0.1389, 0.8571, 0.1389, 1.0, 0.1389, 0.8571, 0.08333, 1.0, 0.1389, 1.0, 0.1389, 0.8571, 0.08333, 0.8571, 0.08333, 1.0, 0.08333, 0.8571, 0.02778, 1.0, 0.08333, 1.0, 0.08333, 0.8571, 0.02778, 0.8571, 0.02778, 1.0, 0.02778, 0.8571, -0.02778, 1.0, 0.02778, 1.0, 0.02778, 0.8571, -0.02778, 0.8571, -0.02778, 1.0, 0.9722, 0.8571, 0.9167, 1.0, 0.9722, 1.0, 0.9722, 0.8571, 0.9167, 0.8571, 0.9167, 1.0, 0.9167, 0.8571, 0.8611, 1.0, 0.9167, 1.0, 0.9167, 0.8571, 0.8611, 0.8571, 0.8611, 1.0, 0.8611, 0.8571, 0.8056, 1.0, 0.8611, 1.0, 0.8611, 0.8571, 0.8056, 0.8571, 0.8056, 1.0, 0.8056, 0.8571, 0.75, 1.0, 0.8056, 1.0, 0.8056, 0.8571, 0.75, 0.8571, 0.75, 1.0, 0.5, 1.0, 0.75, 1.0, 0.6944, 1.0, 0.5, 1.0, 0.6944, 1.0, 0.6389, 1.0, 0.5, 1.0, 0.6389, 1.0, 0.5833, 1.0, 0.5, 1.0, 0.5833, 1.0, 0.5278, 1.0, 0.5, 1.0, 0.5278, 1.0, 0.4722, 1.0, 0.5, 1.0, 0.4722, 1.0, 0.4167, 1.0, 0.5, 1.0, 0.4167, 1.0, 0.3611, 1.0, 0.5, 1.0, 0.3611, 1.0, 0.3056, 1.0, 0.5, 1.0, 0.3056, 1.0, 0.25, 1.0, 0.5, 1.0, 0.25, 1.0, 0.1944, 1.0, 0.5, 1.0, 0.1944, 1.0, 0.1389, 1.0, 0.5, 1.0, 0.1389, 1.0, 0.08333, 1.0, 0.5, 1.0, 0.08333, 1.0, 0.02778, 1.0, 0.5, 1.0, 0.02778, 1.0, -0.02778, 1.0, 0.5, 1.0, 0.9722, 1.0, 0.9167, 1.0, 0.5, 1.0, 0.9167, 1.0, 0.8611, 1.0, 0.5, 1.0, 0.8611, 1.0, 0.8056, 1.0, 0.5, 1.0, 0.8056, 1.0, 0.75, 1.0, 0.5, 0.0, 0.75, 0.0, 0.6944, 0.0, 0.5, 0.0, 0.6944, 0.0, 0.6389, 0.0, 0.5, 0.0, 0.6389, 0.0, 0.5833, 0.0, 0.5, 0.0, 0.5833, 0.0, 0.5278, 0.0, 0.5, 0.0, 0.5278, 0.0, 0.4722, 0.0, 0.5, 0.0, 0.4722, 0.0, 0.4167, 0.0, 0.5, 0.0, 0.4167, 0.0, 0.3611, 0.0, 0.5, 0.0, 0.3611, 0.0, 0.3056, 0.0, 0.5, 0.0, 0.3056, 0.0, 0.25, 0.0, 0.5, 0.0, 0.25, 0.0, 0.1944, 0.0, 0.5, 0.0, 0.1944, 0.0, 0.1389, 0.0, 0.5, 0.0, 0.1389, 0.0, 0.08333, 0.0, 0.5, 0.0, 0.08333, 0.0, 0.02778, 0.0, 0.5, 0.0, 0.02778, 0.0, -0.02778, 0.0, 0.5, 0.0, 0.9722, 0.0, 0.9167, 0.0, 0.5, 0.0, 0.9167, 0.0, 0.8611, 0.0, 0.5, 0.0, 0.8611, 0.0, 0.8056, 0.0, 0.5, 0.0, 0.8056, 0.0, 0.75, 0.0, 0.75, 0.0, 0.75, 0.1429, 0.6944, 0.1429, 0.75, 0.0, 0.6944, 0.1429, 0.6944, 0.0, 0.6944, 0.0, 0.6944, 0.1429, 0.6389, 0.1429, 0.6944, 0.0, 0.6389, 0.1429, 0.6389, 0.0, 0.6389, 0.0, 0.6389, 0.1429, 0.5833, 0.1429, 0.6389, 0.0, 0.5833, 0.1429, 0.5833, 0.0, 0.5833, 0.0, 0.5833, 0.1429, 0.5278, 0.1429, 0.5833, 0.0, 0.5278, 0.1429, 0.5278, 0.0, 0.5278, 0.0, 0.5278, 0.1429, 0.4722, 0.1429, 0.5278, 0.0, 0.4722, 0.1429, 0.4722, 0.0, 0.4722, 0.0, 0.4722, 0.1429, 0.4167, 0.1429, 0.4722, 0.0, 0.4167, 0.1429, 0.4167, 0.0, 0.4167, 0.0, 0.4167, 0.1429, 0.3611, 0.1429, 0.4167, 0.0, 0.3611, 0.1429, 0.3611, 0.0, 0.3611, 0.0, 0.3611, 0.1429, 0.3056, 0.1429, 0.3611, 0.0, 0.3056, 0.1429, 0.3056, 0.0, 0.3056, 0.0, 0.3056, 0.1429, 0.25, 0.1429, 0.3056, 0.0, 0.25, 0.1429, 0.25, 0.0, 0.25, 0.0, 0.25, 0.1429, 0.1944, 0.1429, 0.25, 0.0, 0.1944, 0.1429, 0.1944, 0.0, 0.1944, 0.0, 0.1944, 0.1429, 0.1389, 0.1429, 0.1944, 0.0, 0.1389, 0.1429, 0.1389, 0.0, 0.1389, 0.0, 0.1389, 0.1429, 0.08333, 0.1429, 0.1389, 0.0, 0.08333, 0.1429, 0.08333, 0.0, 0.08333, 0.0, 0.08333, 0.1429, 0.02778, 0.1429, 0.08333, 0.0, 0.02778, 0.1429, 0.02778, 0.0, 0.02778, 0.0, 0.02778, 0.1429, -0.02778, 0.1429, 0.02778, 0.0, -0.02778, 0.1429, -0.02778, 0.0, 0.9722, 0.0, 0.9722, 0.1429, 0.9167, 0.1429, 0.9722, 0.0, 0.9167, 0.1429, 0.9167, 0.0, 0.9167, 0.0, 0.9167, 0.1429, 0.8611, 0.1429, 0.9167, 0.0, 0.8611, 0.1429, 0.8611, 0.0, 0.8611, 0.0, 0.8611, 0.1429, 0.8056, 0.1429, 0.8611, 0.0, 0.8056, 0.1429, 0.8056, 0.0, 0.8056, 0.0, 0.8056, 0.1429, 0.75, 0.1429, 0.8056, 0.0, 0.75, 0.1429, 0.75, 0.0, 0.75, 0.1429, 0.75, 0.2857, 0.6944, 0.2857, 0.75, 0.1429, 0.6944, 0.2857, 0.6944, 0.1429, 0.6944, 0.1429, 0.6944, 0.2857, 0.6389, 0.2857, 0.6944, 0.1429, 0.6389, 0.2857, 0.6389, 0.1429, 0.6389, 0.1429, 0.6389, 0.2857, 0.5833, 0.2857, 0.6389, 0.1429, 0.5833, 0.2857, 0.5833, 0.1429, 0.5833, 0.1429, 0.5833, 0.2857, 0.5278, 0.2857, 0.5833, 0.1429, 0.5278, 0.2857, 0.5278, 0.1429, 0.5278, 0.1429, 0.5278, 0.2857, 0.4722, 0.2857, 0.5278, 0.1429, 0.4722, 0.2857, 0.4722, 0.1429, 0.4722, 0.1429, 0.4722, 0.2857, 0.4167, 0.2857, 0.4722, 0.1429, 0.4167, 0.2857, 0.4167, 0.1429, 0.4167, 0.1429, 0.4167, 0.2857, 0.3611, 0.2857, 0.4167, 0.1429, 0.3611, 0.2857, 0.3611, 0.1429, 0.3611, 0.1429, 0.3611, 0.2857, 0.3056, 0.2857, 0.3611, 0.1429, 0.3056, 0.2857, 0.3056, 0.1429, 0.3056, 0.1429, 0.3056, 0.2857, 0.25, 0.2857, 0.3056, 0.1429, 0.25, 0.2857, 0.25, 0.1429, 0.25, 0.1429, 0.25, 0.2857, 0.1944, 0.2857, 0.25, 0.1429, 0.1944, 0.2857, 0.1944, 0.1429, 0.1944, 0.1429, 0.1944, 0.2857, 0.1389, 0.2857, 0.1944, 0.1429, 0.1389, 0.2857, 0.1389, 0.1429, 0.1389, 0.1429, 0.1389, 0.2857, 0.08333, 0.2857, 0.1389, 0.1429, 0.08333, 0.2857, 0.08333, 0.1429, 0.08333, 0.1429, 0.08333, 0.2857, 0.02778, 0.2857, 0.08333, 0.1429, 0.02778, 0.2857, 0.02778, 0.1429, 0.02778, 0.1429, 0.02778, 0.2857, -0.02778, 0.2857, 0.02778, 0.1429, -0.02778, 0.2857, -0.02778, 0.1429, 0.9722, 0.1429, 0.9722, 0.2857, 0.9167, 0.2857, 0.9722, 0.1429, 0.9167, 0.2857, 0.9167, 0.1429, 0.9167, 0.1429, 0.9167, 0.2857, 0.8611, 0.2857, 0.9167, 0.1429, 0.8611, 0.2857, 0.8611, 0.1429, 0.8611, 0.1429, 0.8611, 0.2857, 0.8056, 0.2857, 0.8611, 0.1429, 0.8056, 0.2857, 0.8056, 0.1429, 0.8056, 0.1429, 0.8056, 0.2857, 0.75, 0.2857, 0.8056, 0.1429, 0.75, 0.2857, 0.75, 0.1429, 0.75, 0.2857, 0.75, 0.4286, 0.6944, 0.4286, 0.75, 0.2857, 0.6944, 0.4286, 0.6944, 0.2857, 0.6944, 0.2857, 0.6944, 0.4286, 0.6389, 0.4286, 0.6944, 0.2857, 0.6389, 0.4286, 0.6389, 0.2857, 0.6389, 0.2857, 0.6389, 0.4286, 0.5833, 0.4286, 0.6389, 0.2857, 0.5833, 0.4286, 0.5833, 0.2857, 0.5833, 0.2857, 0.5833, 0.4286, 0.5278, 0.4286, 0.5833, 0.2857, 0.5278, 0.4286, 0.5278, 0.2857, 0.5278, 0.2857, 0.5278, 0.4286, 0.4722, 0.4286, 0.5278, 0.2857, 0.4722, 0.4286, 0.4722, 0.2857, 0.4722, 0.2857, 0.4722, 0.4286, 0.4167, 0.4286, 0.4722, 0.2857, 0.4167, 0.4286, 0.4167, 0.2857, 0.4167, 0.2857, 0.4167, 0.4286, 0.3611, 0.4286, 0.4167, 0.2857, 0.3611, 0.4286, 0.3611, 0.2857, 0.3611, 0.2857, 0.3611, 0.4286, 0.3056, 0.4286, 0.3611, 0.2857, 0.3056, 0.4286, 0.3056, 0.2857, 0.3056, 0.2857, 0.3056, 0.4286, 0.25, 0.4286, 0.3056, 0.2857, 0.25, 0.4286, 0.25, 0.2857, 0.25, 0.2857, 0.25, 0.4286, 0.1944, 0.4286, 0.25, 0.2857, 0.1944, 0.4286, 0.1944, 0.2857, 0.1944, 0.2857, 0.1944, 0.4286, 0.1389, 0.4286, 0.1944, 0.2857, 0.1389, 0.4286, 0.1389, 0.2857, 0.1389, 0.2857, 0.1389, 0.4286, 0.08333, 0.4286, 0.1389, 0.2857, 0.08333, 0.4286, 0.08333, 0.2857, 0.08333, 0.2857, 0.08333, 0.4286, 0.02778, 0.4286, 0.08333, 0.2857, 0.02778, 0.4286, 0.02778, 0.2857, 0.02778, 0.2857, 0.02778, 0.4286, -0.02778, 0.4286, 0.02778, 0.2857, -0.02778, 0.4286, -0.02778, 0.2857, 0.9722, 0.2857, 0.9722, 0.4286, 0.9167, 0.4286, 0.9722, 0.2857, 0.9167, 0.4286, 0.9167, 0.2857, 0.9167, 0.2857, 0.9167, 0.4286, 0.8611, 0.4286, 0.9167, 0.2857, 0.8611, 0.4286, 0.8611, 0.2857, 0.8611, 0.2857, 0.8611, 0.4286, 0.8056, 0.4286, 0.8611, 0.2857, 0.8056, 0.4286, 0.8056, 0.2857, 0.8056, 0.2857, 0.8056, 0.4286, 0.75, 0.4286, 0.8056, 0.2857, 0.75, 0.4286, 0.75, 0.2857, 0.75, 0.4286, 0.75, 0.5714, 0.6944, 0.5714, 0.75, 0.4286, 0.6944, 0.5714, 0.6944, 0.4286, 0.6944, 0.4286, 0.6944, 0.5714, 0.6389, 0.5714, 0.6944, 0.4286, 0.6389, 0.5714, 0.6389, 0.4286, 0.6389, 0.4286, 0.6389, 0.5714, 0.5833, 0.5714, 0.6389, 0.4286, 0.5833, 0.5714, 0.5833, 0.4286, 0.5833, 0.4286, 0.5833, 0.5714, 0.5278, 0.5714, 0.5833, 0.4286, 0.5278, 0.5714, 0.5278, 0.4286, 0.5278, 0.4286, 0.5278, 0.5714, 0.4722, 0.5714, 0.5278, 0.4286, 0.4722, 0.5714, 0.4722, 0.4286, 0.4722, 0.4286, 0.4722, 0.5714, 0.4167, 0.5714, 0.4722, 0.4286, 0.4167, 0.5714, 0.4167, 0.4286, 0.4167, 0.4286, 0.4167, 0.5714, 0.3611, 0.5714, 0.4167, 0.4286, 0.3611, 0.5714, 0.3611, 0.4286, 0.3611, 0.4286, 0.3611, 0.5714, 0.3056, 0.5714, 0.3611, 0.4286, 0.3056, 0.5714, 0.3056, 0.4286, 0.3056, 0.4286, 0.3056, 0.5714, 0.25, 0.5714, 0.3056, 0.4286, 0.25, 0.5714, 0.25, 0.4286, 0.25, 0.4286, 0.25, 0.5714, 0.1944, 0.5714, 0.25, 0.4286, 0.1944, 0.5714, 0.1944, 0.4286, 0.1944, 0.4286, 0.1944, 0.5714, 0.1389, 0.5714, 0.1944, 0.4286, 0.1389, 0.5714, 0.1389, 0.4286, 0.1389, 0.4286, 0.1389, 0.5714, 0.08333, 0.5714, 0.1389, 0.4286, 0.08333, 0.5714, 0.08333, 0.4286, 0.08333, 0.4286, 0.08333, 0.5714, 0.02778, 0.5714, 0.08333, 0.4286, 0.02778, 0.5714, 0.02778, 0.4286, 0.02778, 0.4286, 0.02778, 0.5714, -0.02778, 0.5714, 0.02778, 0.4286, -0.02778, 0.5714, -0.02778, 0.4286, 0.9722, 0.4286, 0.9722, 0.5714, 0.9167, 0.5714, 0.9722, 0.4286, 0.9167, 0.5714, 0.9167, 0.4286, 0.9167, 0.4286, 0.9167, 0.5714, 0.8611, 0.5714, 0.9167, 0.4286, 0.8611, 0.5714, 0.8611, 0.4286, 0.8611, 0.4286, 0.8611, 0.5714, 0.8056, 0.5714, 0.8611, 0.4286, 0.8056, 0.5714, 0.8056, 0.4286, 0.8056, 0.4286, 0.8056, 0.5714, 0.75, 0.5714, 0.8056, 0.4286, 0.75, 0.5714, 0.75, 0.4286, 0.75, 0.5714, 0.75, 0.7143, 0.6944, 0.7143, 0.75, 0.5714, 0.6944, 0.7143, 0.6944, 0.5714, 0.6944, 0.5714, 0.6944, 0.7143, 0.6389, 0.7143, 0.6944, 0.5714, 0.6389, 0.7143, 0.6389, 0.5714, 0.6389, 0.5714, 0.6389, 0.7143, 0.5833, 0.7143, 0.6389, 0.5714, 0.5833, 0.7143, 0.5833, 0.5714, 0.5833, 0.5714, 0.5833, 0.7143, 0.5278, 0.7143, 0.5833, 0.5714, 0.5278, 0.7143, 0.5278, 0.5714, 0.5278, 0.5714, 0.5278, 0.7143, 0.4722, 0.7143, 0.5278, 0.5714, 0.4722, 0.7143, 0.4722, 0.5714, 0.4722, 0.5714, 0.4722, 0.7143, 0.4167, 0.7143, 0.4722, 0.5714, 0.4167, 0.7143, 0.4167, 0.5714, 0.4167, 0.5714, 0.4167, 0.7143, 0.3611, 0.7143, 0.4167, 0.5714, 0.3611, 0.7143, 0.3611, 0.5714, 0.3611, 0.5714, 0.3611, 0.7143, 0.3056, 0.7143, 0.3611, 0.5714, 0.3056, 0.7143, 0.3056, 0.5714, 0.3056, 0.5714, 0.3056, 0.7143, 0.25, 0.7143, 0.3056, 0.5714, 0.25, 0.7143, 0.25, 0.5714, 0.25, 0.5714, 0.25, 0.7143, 0.1944, 0.7143, 0.25, 0.5714, 0.1944, 0.7143, 0.1944, 0.5714, 0.1944, 0.5714, 0.1944, 0.7143, 0.1389, 0.7143, 0.1944, 0.5714, 0.1389, 0.7143, 0.1389, 0.5714, 0.1389, 0.5714, 0.1389, 0.7143, 0.08333, 0.7143, 0.1389, 0.5714, 0.08333, 0.7143, 0.08333, 0.5714, 0.08333, 0.5714, 0.08333, 0.7143, 0.02778, 0.7143, 0.08333, 0.5714, 0.02778, 0.7143, 0.02778, 0.5714, 0.02778, 0.5714, 0.02778, 0.7143, -0.02778, 0.7143, 0.02778, 0.5714, -0.02778, 0.7143, -0.02778, 0.5714, 0.9722, 0.5714, 0.9722, 0.7143, 0.9167, 0.7143, 0.9722, 0.5714, 0.9167, 0.7143, 0.9167, 0.5714, 0.9167, 0.5714, 0.9167, 0.7143, 0.8611, 0.7143, 0.9167, 0.5714, 0.8611, 0.7143, 0.8611, 0.5714, 0.8611, 0.5714, 0.8611, 0.7143, 0.8056, 0.7143, 0.8611, 0.5714, 0.8056, 0.7143, 0.8056, 0.5714, 0.8056, 0.5714, 0.8056, 0.7143, 0.75, 0.7143, 0.8056, 0.5714, 0.75, 0.7143, 0.75, 0.5714, 0.75, 0.7143, 0.75, 0.8571, 0.6944, 0.8571, 0.75, 0.7143, 0.6944, 0.8571, 0.6944, 0.7143, 0.6944, 0.7143, 0.6944, 0.8571, 0.6389, 0.8571, 0.6944, 0.7143, 0.6389, 0.8571, 0.6389, 0.7143, 0.6389, 0.7143, 0.6389, 0.8571, 0.5833, 0.8571, 0.6389, 0.7143, 0.5833, 0.8571, 0.5833, 0.7143, 0.5833, 0.7143, 0.5833, 0.8571, 0.5278, 0.8571, 0.5833, 0.7143, 0.5278, 0.8571, 0.5278, 0.7143, 0.5278, 0.7143, 0.5278, 0.8571, 0.4722, 0.8571, 0.5278, 0.7143, 0.4722, 0.8571, 0.4722, 0.7143, 0.4722, 0.7143, 0.4722, 0.8571, 0.4167, 0.8571, 0.4722, 0.7143, 0.4167, 0.8571, 0.4167, 0.7143, 0.4167, 0.7143, 0.4167, 0.8571, 0.3611, 0.8571, 0.4167, 0.7143, 0.3611, 0.8571, 0.3611, 0.7143, 0.3611, 0.7143, 0.3611, 0.8571, 0.3056, 0.8571, 0.3611, 0.7143, 0.3056, 0.8571, 0.3056, 0.7143, 0.3056, 0.7143, 0.3056, 0.8571, 0.25, 0.8571, 0.3056, 0.7143, 0.25, 0.8571, 0.25, 0.7143, 0.25, 0.7143, 0.25, 0.8571, 0.1944, 0.8571, 0.25, 0.7143, 0.1944, 0.8571, 0.1944, 0.7143, 0.1944, 0.7143, 0.1944, 0.8571, 0.1389, 0.8571, 0.1944, 0.7143, 0.1389, 0.8571, 0.1389, 0.7143, 0.1389, 0.7143, 0.1389, 0.8571, 0.08333, 0.8571, 0.1389, 0.7143, 0.08333, 0.8571, 0.08333, 0.7143, 0.08333, 0.7143, 0.08333, 0.8571, 0.02778, 0.8571, 0.08333, 0.7143, 0.02778, 0.8571, 0.02778, 0.7143, 0.02778, 0.7143, 0.02778, 0.8571, -0.02778, 0.8571, 0.02778, 0.7143, -0.02778, 0.8571, -0.02778, 0.7143, 0.9722, 0.7143, 0.9722, 0.8571, 0.9167, 0.8571, 0.9722, 0.7143, 0.9167, 0.8571, 0.9167, 0.7143, 0.9167, 0.7143, 0.9167, 0.8571, 0.8611, 0.8571, 0.9167, 0.7143, 0.8611, 0.8571, 0.8611, 0.7143, 0.8611, 0.7143, 0.8611, 0.8571, 0.8056, 0.8571, 0.8611, 0.7143, 0.8056, 0.8571, 0.8056, 0.7143, 0.8056, 0.7143, 0.8056, 0.8571, 0.75, 0.8571, 0.8056, 0.7143, 0.75, 0.8571, 0.75, 0.7143, 0.75, 0.8571, 0.75, 1.0, 0.6944, 1.0, 0.75, 0.8571, 0.6944, 1.0, 0.6944, 0.8571, 0.6944, 0.8571, 0.6944, 1.0, 0.6389, 1.0, 0.6944, 0.8571, 0.6389, 1.0, 0.6389, 0.8571, 0.6389, 0.8571, 0.6389, 1.0, 0.5833, 1.0, 0.6389, 0.8571, 0.5833, 1.0, 0.5833, 0.8571, 0.5833, 0.8571, 0.5833, 1.0, 0.5278, 1.0, 0.5833, 0.8571, 0.5278, 1.0, 0.5278, 0.8571, 0.5278, 0.8571, 0.5278, 1.0, 0.4722, 1.0, 0.5278, 0.8571, 0.4722, 1.0, 0.4722, 0.8571, 0.4722, 0.8571, 0.4722, 1.0, 0.4167, 1.0, 0.4722, 0.8571, 0.4167, 1.0, 0.4167, 0.8571, 0.4167, 0.8571, 0.4167, 1.0, 0.3611, 1.0, 0.4167, 0.8571, 0.3611, 1.0, 0.3611, 0.8571, 0.3611, 0.8571, 0.3611, 1.0, 0.3056, 1.0, 0.3611, 0.8571, 0.3056, 1.0, 0.3056, 0.8571, 0.3056, 0.8571, 0.3056, 1.0, 0.25, 1.0, 0.3056, 0.8571, 0.25, 1.0, 0.25, 0.8571, 0.25, 0.8571, 0.25, 1.0, 0.1944, 1.0, 0.25, 0.8571, 0.1944, 1.0, 0.1944, 0.8571, 0.1944, 0.8571, 0.1944, 1.0, 0.1389, 1.0, 0.1944, 0.8571, 0.1389, 1.0, 0.1389, 0.8571, 0.1389, 0.8571, 0.1389, 1.0, 0.08333, 1.0, 0.1389, 0.8571, 0.08333, 1.0, 0.08333, 0.8571, 0.08333, 0.8571, 0.08333, 1.0, 0.02778, 1.0, 0.08333, 0.8571, 0.02778, 1.0, 0.02778, 0.8571, 0.02778, 0.8571, 0.02778, 1.0, -0.02778, 1.0, 0.02778, 0.8571, -0.02778, 1.0, -0.02778, 0.8571, 0.9722, 0.8571, 0.9722, 1.0, 0.9167, 1.0, 0.9722, 0.8571, 0.9167, 1.0, 0.9167, 0.8571, 0.9167, 0.8571, 0.9167, 1.0, 0.8611, 1.0, 0.9167, 0.8571, 0.8611, 1.0, 0.8611, 0.8571, 0.8611, 0.8571, 0.8611, 1.0, 0.8056, 1.0, 0.8611, 0.8571, 0.8056, 1.0, 0.8056, 0.8571, 0.8056, 0.8571, 0.8056, 1.0, 0.75, 1.0, 0.8056, 0.8571, 0.75, 1.0, 0.75, 0.8571, 0.5, 1.0, 0.6944, 1.0, 0.75, 1.0, 0.5, 1.0, 0.6389, 1.0, 0.6944, 1.0, 0.5, 1.0, 0.5833, 1.0, 0.6389, 1.0, 0.5, 1.0, 0.5278, 1.0, 0.5833, 1.0, 0.5, 1.0, 0.4722, 1.0, 0.5278, 1.0, 0.5, 1.0, 0.4167, 1.0, 0.4722, 1.0, 0.5, 1.0, 0.3611, 1.0, 0.4167, 1.0, 0.5, 1.0, 0.3056, 1.0, 0.3611, 1.0, 0.5, 1.0, 0.25, 1.0, 0.3056, 1.0, 0.5, 1.0, 0.1944, 1.0, 0.25, 1.0, 0.5, 1.0, 0.1389, 1.0, 0.1944, 1.0, 0.5, 1.0, 0.08333, 1.0, 0.1389, 1.0, 0.5, 1.0, 0.02778, 1.0, 0.08333, 1.0, 0.5, 1.0, -0.02778, 1.0, 0.02778, 1.0, 0.5, 1.0, 0.9167, 1.0, 0.9722, 1.0, 0.5, 1.0, 0.8611, 1.0, 0.9167, 1.0, 0.5, 1.0, 0.8056, 1.0, 0.8611, 1.0, 0.5, 1.0, 0.75, 1.0, 0.8056, 1.0])
me_cylinder01_man_torso0.materials.append(mat_man_torso01)
me_cylinder01_man_torso0.use_remesh_preserve_volume = False
me_cylinder01_man_torso0.use_remesh_preserve_attributes = False
me_cylinder01_man_torso0.use_mirror_vertex_groups = False
me_cylinder01_man_torso0.update()

# ---- objects
ob_cylinder01_man_torso0 = bpy.data.objects.new('Cylinder01_Man Torso0', me_cylinder01_man_torso0)

# ---- transforms, parenting, visibility, modifiers, constraints
ob_cylinder01_man_torso0.location = (0.0, 0.0, 0.0)
ob_cylinder01_man_torso0.lock_rotations_4d = False
ob_cylinder01_man_torso0.empty_display_type = 'ARROWS'
ob_cylinder01_man_torso0.color = (0.0, 0.0, 0.0, 1.0)
ob_cylinder01_man_torso0.lineart.crease_threshold = 0.0

# ---- collection membership
col_collection_1.objects.link(ob_cylinder01_man_torso0)

# ---- scene / render settings (as saved in the file)
scene.frame_start = 1; scene.frame_end = 250; scene.frame_set(1)
scene.render.engine = 'BLENDER_EEVEE_NEXT'
scene.render.image_settings.file_format = 'JPEG'
scene.render.image_settings.color_mode = 'RGB'
scene.render.image_settings.compression = 90
scene.render.resolution_x = 800
scene.render.resolution_y = 600
scene.render.pixel_aspect_x = 100.0
scene.render.pixel_aspect_y = 100.0
scene.render.fps = 25
scene.render.dither_intensity = 0.0
scene.render.use_compositing = False
scene.render.use_sequencer = False
scene.render.bake_margin = 2
scene.render.bake_bias = 0.0
scene.render.use_stamp_time = False
scene.render.use_stamp_date = False
scene.render.use_stamp_frame = False
scene.render.use_stamp_camera = False
scene.render.use_stamp_scene = False
scene.render.use_stamp_filename = False
scene.render.use_stamp_render_time = False
scene.render.stamp_font_size = 0
scene.cycles.use_denoising = False
scene.cycles.samples = 10
scene.cycles.sampling_pattern = 'TABULATED_SOBOL'
scene.cycles.light_sampling_threshold = 0.0
scene.cycles.use_adaptive_sampling = False
scene.cycles.use_light_tree = False
scene.cycles.blur_glossy = 0.0
scene.cycles.volume_bounces = 1
scene.cycles.pixel_filter_type = 'GAUSSIAN'
scene.cycles.sample_clamp_indirect = 0.0
scene.view_settings.view_transform = 'Raw'
bpy.context.view_layer.update()

# ---- added for rendering (the .blend has no active camera): camera
cam_auto = bpy.data.cameras.new('AutoCamera')
cam_auto.lens = 50.0
cam_auto.sensor_width = 36.0
cam_auto.clip_end = 1000.0
ob_auto_camera = bpy.data.objects.new('AutoCamera', cam_auto)
scene.collection.objects.link(ob_auto_camera)
ob_auto_camera.location = (0.615304, -0.738365, 0.492243)
ob_auto_camera.rotation_euler = (1.09748, -7.21219e-08, 0.694738)
scene.camera = ob_auto_camera
bpy.context.view_layer.update()
